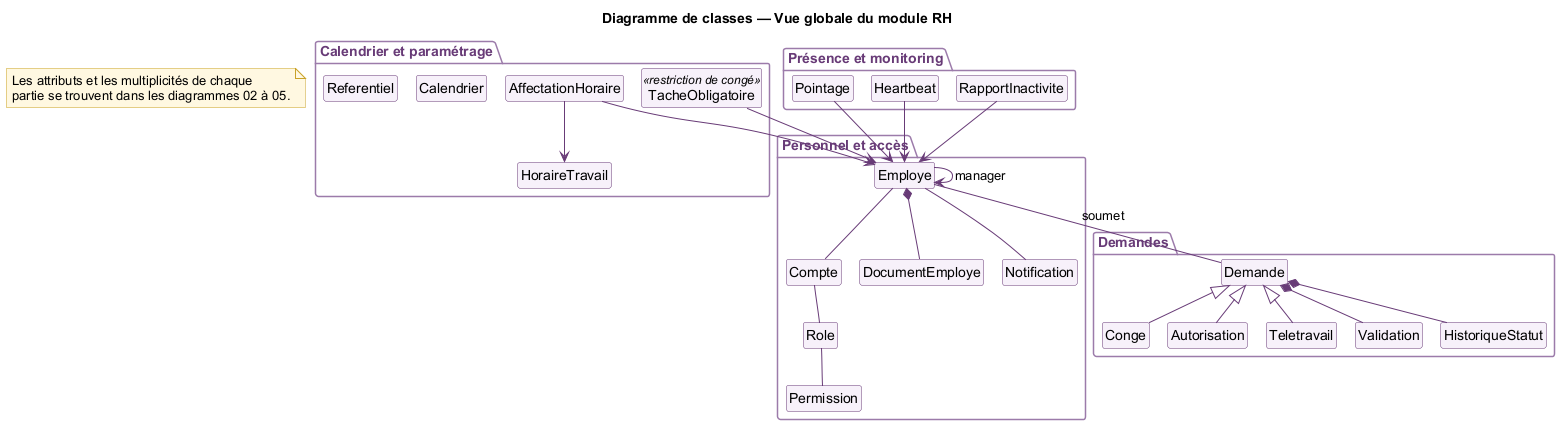

The diagram above was rendered by PlantUML. Its source (embedded in the PNG):
@startuml
!pragma layout smetana
skinparam shadowing false
skinparam defaultFontName Arial
skinparam ArrowColor #683B77
skinparam class {
  BackgroundColor #F7F1FA
  BorderColor #683B77
}
skinparam package {
  BorderColor #9C7BAA
  FontColor #683B77
}
skinparam note {
  BackgroundColor #FFF8E1
  BorderColor #C9A227
}
hide members
hide circle

title Diagramme de classes — Vue globale du module RH

package "Personnel et accès" {
  class Employe
  class Compte
  class Role
  class Permission
  class DocumentEmploye
  class Notification
}

package "Demandes" {
  class Demande
  class Conge
  class Autorisation
  class Teletravail
  class Validation
  class HistoriqueStatut
}

package "Calendrier et paramétrage" {
  class HoraireTravail
  class AffectationHoraire
  class TacheObligatoire <<restriction de congé>>
  class Calendrier
  class Referentiel
}

package "Présence et monitoring" {
  class Pointage
  class Heartbeat
  class RapportInactivite
}

Employe --> Employe : manager
Employe -- Compte
Compte -- Role
Role -- Permission
Employe *-- DocumentEmploye
Employe -- Notification

Employe -- Demande : soumet
Demande <|-- Conge
Demande <|-- Autorisation
Demande <|-- Teletravail
Demande *-- Validation
Demande *-- HistoriqueStatut

AffectationHoraire --> Employe
AffectationHoraire --> HoraireTravail
TacheObligatoire --> Employe

Pointage --> Employe
Heartbeat --> Employe
RapportInactivite --> Employe

note "Les attributs et les multiplicités de chaque\npartie se trouvent dans les diagrammes 02 à 05." as N1

@enduml